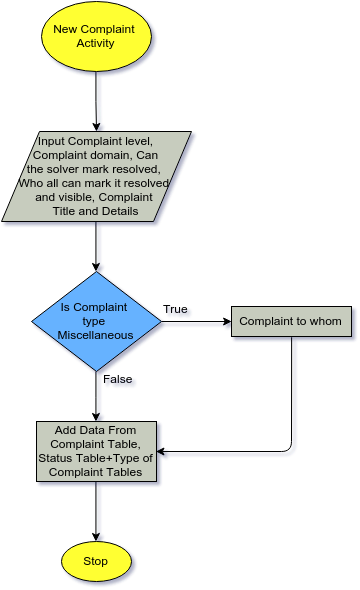

The diagram above was exported from draw.io. Its source (the exported page's mxGraphModel, read from the mxfile embedded in the PNG):
<mxGraphModel dx="1507" dy="660" grid="1" gridSize="10" guides="1" tooltips="1" connect="1" arrows="1" fold="1" page="1" pageScale="1" pageWidth="826" pageHeight="1169" background="#ffffff" math="0">
  <root>
    <mxCell id="0" />
    <mxCell id="1" parent="0" />
    <mxCell id="4" style="edgeStyle=orthogonalEdgeStyle;rounded=0;html=1;exitX=0.5;exitY=1;jettySize=auto;orthogonalLoop=1;" parent="1" source="2" edge="1">
      <mxGeometry relative="1" as="geometry">
        <mxPoint x="135" y="170" as="targetPoint" />
      </mxGeometry>
    </mxCell>
    <mxCell id="2" value="New Complaint&amp;nbsp;&lt;div&gt;Activity&lt;/div&gt;" style="ellipse;whiteSpace=wrap;html=1;fillColor=#FFFF33;" parent="1" vertex="1">
      <mxGeometry x="80" y="40" width="110" height="70" as="geometry" />
    </mxCell>
    <mxCell id="24" style="edgeStyle=orthogonalEdgeStyle;rounded=0;html=1;exitX=0.5;exitY=1;entryX=0.5;entryY=0;jettySize=auto;orthogonalLoop=1;" edge="1" parent="1" source="5" target="23">
      <mxGeometry relative="1" as="geometry" />
    </mxCell>
    <mxCell id="5" value="Add Data From Complaint Table, Status Table+Type of Complaint Tables" style="whiteSpace=wrap;html=1;fillColor=#C7CCBE;" parent="1" vertex="1">
      <mxGeometry x="75" y="460" width="120" height="60" as="geometry" />
    </mxCell>
    <mxCell id="11" style="edgeStyle=orthogonalEdgeStyle;rounded=0;html=1;exitX=0.5;exitY=1;entryX=0.5;entryY=0;jettySize=auto;orthogonalLoop=1;" parent="1" source="8" target="9" edge="1">
      <mxGeometry relative="1" as="geometry" />
    </mxCell>
    <mxCell id="8" value="Input Complaint&amp;nbsp;&lt;span style=&quot;line-height: 1.2&quot;&gt;level,&lt;/span&gt;&lt;div&gt;&lt;span style=&quot;line-height: 1.2&quot;&gt;&amp;nbsp;Complaint domain,&amp;nbsp;&lt;/span&gt;&lt;span style=&quot;line-height: 1.2&quot;&gt;Can&amp;nbsp;&lt;/span&gt;&lt;/div&gt;&lt;div&gt;&lt;span style=&quot;line-height: 1.2&quot;&gt;the&amp;nbsp;&lt;/span&gt;&lt;span style=&quot;line-height: 1.2&quot;&gt;solver mark resolved,&lt;/span&gt;&lt;span style=&quot;line-height: 1.2&quot;&gt;&amp;nbsp;&lt;/span&gt;&lt;/div&gt;&lt;div&gt;&lt;span style=&quot;line-height: 1.2&quot;&gt;Who&amp;nbsp;&lt;/span&gt;&lt;span style=&quot;line-height: 1.2&quot;&gt;all&amp;nbsp;&lt;/span&gt;&lt;span style=&quot;line-height: 1.2&quot;&gt;can mark it resolved&amp;nbsp;&lt;/span&gt;&lt;/div&gt;&lt;div&gt;&lt;span style=&quot;line-height: 1.2&quot;&gt;and visible&lt;/span&gt;&lt;span style=&quot;line-height: 1.2&quot;&gt;,&amp;nbsp;&lt;/span&gt;&lt;span style=&quot;line-height: 1.2&quot;&gt;Complaint&amp;nbsp;&lt;/span&gt;&lt;/div&gt;&lt;div&gt;&lt;span style=&quot;line-height: 1.2&quot;&gt;Title and Details&lt;/span&gt;&lt;/div&gt;" style="shape=parallelogram;whiteSpace=wrap;html=1;fillColor=#C7CCBE;" parent="1" vertex="1">
      <mxGeometry x="40" y="170" width="190" height="90" as="geometry" />
    </mxCell>
    <mxCell id="12" style="edgeStyle=orthogonalEdgeStyle;rounded=0;html=1;exitX=0.5;exitY=1;jettySize=auto;orthogonalLoop=1;" parent="1" source="9" target="5" edge="1">
      <mxGeometry relative="1" as="geometry" />
    </mxCell>
    <mxCell id="18" style="edgeStyle=orthogonalEdgeStyle;rounded=0;html=1;exitX=1;exitY=0.5;entryX=0;entryY=0.5;jettySize=auto;orthogonalLoop=1;" parent="1" source="9" target="17" edge="1">
      <mxGeometry relative="1" as="geometry" />
    </mxCell>
    <mxCell id="9" value="Is Complaint&amp;nbsp;&lt;div&gt;type&amp;nbsp;&lt;/div&gt;&lt;div&gt;Miscellaneous&lt;/div&gt;" style="rhombus;whiteSpace=wrap;html=1;fillColor=#66B2FF;" parent="1" vertex="1">
      <mxGeometry x="70" y="310" width="130" height="100" as="geometry" />
    </mxCell>
    <mxCell id="14" value="False" style="text;html=1;resizable=0;points=[];autosize=1;align=left;verticalAlign=top;spacingTop=-4;" parent="1" vertex="1">
      <mxGeometry x="140" y="410" width="40" height="20" as="geometry" />
    </mxCell>
    <mxCell id="17" value="Complaint to whom" style="whiteSpace=wrap;html=1;fillColor=#C7CCBE;" parent="1" vertex="1">
      <mxGeometry x="270" y="345" width="120" height="30" as="geometry" />
    </mxCell>
    <mxCell id="20" value="True" style="text;html=1;resizable=0;points=[];autosize=1;align=left;verticalAlign=top;spacingTop=-4;" parent="1" vertex="1">
      <mxGeometry x="200" y="340" width="40" height="20" as="geometry" />
    </mxCell>
    <mxCell id="21" value="" style="endArrow=classic;html=1;exitX=0.5;exitY=1;entryX=1;entryY=0.5;" parent="1" source="17" target="5" edge="1">
      <mxGeometry width="50" height="50" relative="1" as="geometry">
        <mxPoint x="10" y="170" as="sourcePoint" />
        <mxPoint x="60" y="120" as="targetPoint" />
        <Array as="points">
          <mxPoint x="330" y="490" />
        </Array>
      </mxGeometry>
    </mxCell>
    <mxCell id="23" value="Stop" style="ellipse;whiteSpace=wrap;html=1;fillColor=#FFFF33;" vertex="1" parent="1">
      <mxGeometry x="100" y="580" width="70" height="40" as="geometry" />
    </mxCell>
  </root>
</mxGraphModel>